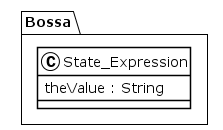

The diagram above was rendered by PlantUML. Its source (embedded in the PNG):
@startuml
!theme plain
package Bossa {
class State_Expression {
	 theValue : String
}
}
@enduml